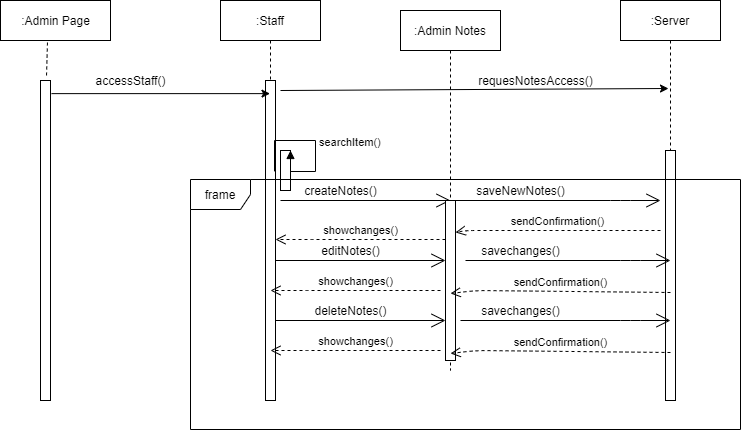

The diagram above was exported from draw.io. Its source (the exported page's mxGraphModel, read from the mxfile embedded in the PNG):
<mxGraphModel dx="868" dy="393" grid="1" gridSize="10" guides="1" tooltips="1" connect="1" arrows="1" fold="1" page="1" pageScale="1" pageWidth="850" pageHeight="1100" math="0" shadow="0">
  <root>
    <mxCell id="0" />
    <mxCell id="1" parent="0" />
    <mxCell id="ujExa7ow5RTj4SxM_8Vm-3" value="" style="html=1;points=[];perimeter=orthogonalPerimeter;" vertex="1" parent="1">
      <mxGeometry x="260" y="131" width="10" height="320" as="geometry" />
    </mxCell>
    <mxCell id="ujExa7ow5RTj4SxM_8Vm-4" value=":Staff" style="shape=umlLifeline;perimeter=lifelinePerimeter;container=1;collapsible=0;recursiveResize=0;rounded=0;shadow=0;strokeWidth=1;" vertex="1" parent="1">
      <mxGeometry x="440" y="51" width="100" height="400" as="geometry" />
    </mxCell>
    <mxCell id="ujExa7ow5RTj4SxM_8Vm-5" value="" style="points=[];perimeter=orthogonalPerimeter;rounded=0;shadow=0;strokeWidth=1;" vertex="1" parent="ujExa7ow5RTj4SxM_8Vm-4">
      <mxGeometry x="45" y="80" width="10" height="320" as="geometry" />
    </mxCell>
    <mxCell id="ujExa7ow5RTj4SxM_8Vm-6" value="" style="html=1;points=[];perimeter=orthogonalPerimeter;" vertex="1" parent="ujExa7ow5RTj4SxM_8Vm-4">
      <mxGeometry x="60" y="150" width="10" height="40" as="geometry" />
    </mxCell>
    <mxCell id="ujExa7ow5RTj4SxM_8Vm-7" value="searchItem()" style="edgeStyle=orthogonalEdgeStyle;html=1;align=left;spacingLeft=2;endArrow=block;rounded=0;entryX=1;entryY=0;exitX=0.9;exitY=0.284;exitDx=0;exitDy=0;exitPerimeter=0;" edge="1" parent="ujExa7ow5RTj4SxM_8Vm-4" source="ujExa7ow5RTj4SxM_8Vm-5" target="ujExa7ow5RTj4SxM_8Vm-6">
      <mxGeometry relative="1" as="geometry">
        <mxPoint x="65" y="170" as="sourcePoint" />
        <Array as="points">
          <mxPoint x="54" y="140" />
          <mxPoint x="95" y="140" />
          <mxPoint x="95" y="171" />
          <mxPoint x="70" y="171" />
        </Array>
      </mxGeometry>
    </mxCell>
    <mxCell id="ujExa7ow5RTj4SxM_8Vm-8" value=":Server" style="shape=umlLifeline;perimeter=lifelinePerimeter;container=1;collapsible=0;recursiveResize=0;rounded=0;shadow=0;strokeWidth=1;" vertex="1" parent="1">
      <mxGeometry x="840" y="51" width="100" height="400" as="geometry" />
    </mxCell>
    <mxCell id="ujExa7ow5RTj4SxM_8Vm-9" value="" style="points=[];perimeter=orthogonalPerimeter;rounded=0;shadow=0;strokeWidth=1;" vertex="1" parent="ujExa7ow5RTj4SxM_8Vm-8">
      <mxGeometry x="45" y="150" width="10" height="250" as="geometry" />
    </mxCell>
    <mxCell id="ujExa7ow5RTj4SxM_8Vm-10" value=":Admin Page" style="html=1;" vertex="1" parent="1">
      <mxGeometry x="220" y="51" width="110" height="40" as="geometry" />
    </mxCell>
    <mxCell id="ujExa7ow5RTj4SxM_8Vm-11" value="" style="endArrow=none;dashed=1;html=1;exitX=0.427;exitY=1.05;exitDx=0;exitDy=0;exitPerimeter=0;entryX=0.6;entryY=-0.012;entryDx=0;entryDy=0;entryPerimeter=0;" edge="1" parent="1" source="ujExa7ow5RTj4SxM_8Vm-10" target="ujExa7ow5RTj4SxM_8Vm-3">
      <mxGeometry width="50" height="50" relative="1" as="geometry">
        <mxPoint x="580" y="231" as="sourcePoint" />
        <mxPoint x="630" y="181" as="targetPoint" />
      </mxGeometry>
    </mxCell>
    <mxCell id="ujExa7ow5RTj4SxM_8Vm-12" value=":Admin Notes" style="shape=umlLifeline;perimeter=lifelinePerimeter;container=1;collapsible=0;recursiveResize=0;rounded=0;shadow=0;strokeWidth=1;" vertex="1" parent="1">
      <mxGeometry x="620" y="61" width="100" height="360" as="geometry" />
    </mxCell>
    <mxCell id="ujExa7ow5RTj4SxM_8Vm-13" value="" style="endArrow=classic;html=1;exitX=1.1;exitY=0.041;exitDx=0;exitDy=0;exitPerimeter=0;" edge="1" parent="1" source="ujExa7ow5RTj4SxM_8Vm-3" target="ujExa7ow5RTj4SxM_8Vm-4">
      <mxGeometry width="50" height="50" relative="1" as="geometry">
        <mxPoint x="480" y="281" as="sourcePoint" />
        <mxPoint x="530" y="231" as="targetPoint" />
      </mxGeometry>
    </mxCell>
    <mxCell id="ujExa7ow5RTj4SxM_8Vm-14" value="accessStaff()" style="text;html=1;align=center;verticalAlign=middle;resizable=0;points=[];autosize=1;strokeColor=none;" vertex="1" parent="1">
      <mxGeometry x="305" y="121" width="90" height="20" as="geometry" />
    </mxCell>
    <mxCell id="ujExa7ow5RTj4SxM_8Vm-15" value="" style="endArrow=classic;html=1;entryX=0.48;entryY=0.22;entryDx=0;entryDy=0;entryPerimeter=0;" edge="1" parent="1" target="ujExa7ow5RTj4SxM_8Vm-8">
      <mxGeometry width="50" height="50" relative="1" as="geometry">
        <mxPoint x="500" y="141" as="sourcePoint" />
        <mxPoint x="840" y="151" as="targetPoint" />
      </mxGeometry>
    </mxCell>
    <mxCell id="ujExa7ow5RTj4SxM_8Vm-16" value="requesNotesAccess()" style="text;html=1;align=center;verticalAlign=middle;resizable=0;points=[];autosize=1;strokeColor=none;" vertex="1" parent="1">
      <mxGeometry x="690" y="121" width="130" height="20" as="geometry" />
    </mxCell>
    <mxCell id="ujExa7ow5RTj4SxM_8Vm-37" value="" style="endArrow=open;endFill=1;endSize=12;html=1;" edge="1" parent="1">
      <mxGeometry width="160" relative="1" as="geometry">
        <mxPoint x="500" y="251" as="sourcePoint" />
        <mxPoint x="670" y="251" as="targetPoint" />
      </mxGeometry>
    </mxCell>
    <mxCell id="ujExa7ow5RTj4SxM_8Vm-38" value="" style="html=1;points=[];perimeter=orthogonalPerimeter;" vertex="1" parent="1">
      <mxGeometry x="665" y="251" width="10" height="160" as="geometry" />
    </mxCell>
    <mxCell id="ujExa7ow5RTj4SxM_8Vm-39" value="createNotes()" style="text;html=1;align=center;verticalAlign=middle;resizable=0;points=[];autosize=1;strokeColor=none;" vertex="1" parent="1">
      <mxGeometry x="515" y="231" width="90" height="20" as="geometry" />
    </mxCell>
    <mxCell id="ujExa7ow5RTj4SxM_8Vm-40" value="" style="endArrow=open;endFill=1;endSize=12;html=1;" edge="1" parent="1" source="ujExa7ow5RTj4SxM_8Vm-38">
      <mxGeometry width="160" relative="1" as="geometry">
        <mxPoint x="710" y="251" as="sourcePoint" />
        <mxPoint x="880" y="251" as="targetPoint" />
        <Array as="points">
          <mxPoint x="840" y="251" />
        </Array>
      </mxGeometry>
    </mxCell>
    <mxCell id="ujExa7ow5RTj4SxM_8Vm-41" value="saveNewNotes()" style="text;html=1;align=center;verticalAlign=middle;resizable=0;points=[];autosize=1;strokeColor=none;" vertex="1" parent="1">
      <mxGeometry x="690" y="231" width="100" height="20" as="geometry" />
    </mxCell>
    <mxCell id="ujExa7ow5RTj4SxM_8Vm-42" value="sendConfirmation()" style="html=1;verticalAlign=bottom;endArrow=open;dashed=1;endSize=8;" edge="1" parent="1">
      <mxGeometry relative="1" as="geometry">
        <mxPoint x="880" y="281" as="sourcePoint" />
        <mxPoint x="675" y="282.96000000000004" as="targetPoint" />
        <Array as="points">
          <mxPoint x="686" y="281.00000000000006" />
        </Array>
      </mxGeometry>
    </mxCell>
    <mxCell id="ujExa7ow5RTj4SxM_8Vm-43" value="editNotes()" style="text;html=1;align=center;verticalAlign=middle;resizable=0;points=[];autosize=1;strokeColor=none;" vertex="1" parent="1">
      <mxGeometry x="535" y="291" width="70" height="20" as="geometry" />
    </mxCell>
    <mxCell id="ujExa7ow5RTj4SxM_8Vm-44" value="" style="endArrow=open;endFill=1;endSize=12;html=1;" edge="1" parent="1">
      <mxGeometry width="160" relative="1" as="geometry">
        <mxPoint x="685" y="311" as="sourcePoint" />
        <mxPoint x="890" y="311" as="targetPoint" />
        <Array as="points">
          <mxPoint x="850" y="311" />
        </Array>
      </mxGeometry>
    </mxCell>
    <mxCell id="ujExa7ow5RTj4SxM_8Vm-45" value="savechanges()" style="text;html=1;align=center;verticalAlign=middle;resizable=0;points=[];autosize=1;strokeColor=none;" vertex="1" parent="1">
      <mxGeometry x="695" y="291" width="90" height="20" as="geometry" />
    </mxCell>
    <mxCell id="ujExa7ow5RTj4SxM_8Vm-46" value="sendConfirmation()" style="html=1;verticalAlign=bottom;endArrow=open;dashed=1;endSize=8;entryX=0.5;entryY=0.581;entryDx=0;entryDy=0;entryPerimeter=0;" edge="1" parent="1" target="ujExa7ow5RTj4SxM_8Vm-38">
      <mxGeometry relative="1" as="geometry">
        <mxPoint x="890" y="343" as="sourcePoint" />
        <mxPoint x="680" y="344" as="targetPoint" />
        <Array as="points">
          <mxPoint x="696" y="341.00000000000006" />
        </Array>
      </mxGeometry>
    </mxCell>
    <mxCell id="ujExa7ow5RTj4SxM_8Vm-47" value="" style="endArrow=open;endFill=1;endSize=12;html=1;" edge="1" parent="1">
      <mxGeometry width="160" relative="1" as="geometry">
        <mxPoint x="495" y="311" as="sourcePoint" />
        <mxPoint x="665" y="311" as="targetPoint" />
      </mxGeometry>
    </mxCell>
    <mxCell id="ujExa7ow5RTj4SxM_8Vm-48" value="showchanges()" style="html=1;verticalAlign=bottom;endArrow=open;dashed=1;endSize=8;" edge="1" parent="1">
      <mxGeometry relative="1" as="geometry">
        <mxPoint x="660" y="341" as="sourcePoint" />
        <mxPoint x="490" y="341" as="targetPoint" />
        <Array as="points">
          <mxPoint x="517" y="341.00000000000006" />
        </Array>
      </mxGeometry>
    </mxCell>
    <mxCell id="ujExa7ow5RTj4SxM_8Vm-49" value="deleteNotes()" style="text;html=1;align=center;verticalAlign=middle;resizable=0;points=[];autosize=1;strokeColor=none;" vertex="1" parent="1">
      <mxGeometry x="525" y="351" width="90" height="20" as="geometry" />
    </mxCell>
    <mxCell id="ujExa7ow5RTj4SxM_8Vm-50" value="" style="endArrow=open;endFill=1;endSize=12;html=1;" edge="1" parent="1">
      <mxGeometry width="160" relative="1" as="geometry">
        <mxPoint x="680" y="371" as="sourcePoint" />
        <mxPoint x="890" y="371" as="targetPoint" />
        <Array as="points">
          <mxPoint x="850" y="371" />
        </Array>
      </mxGeometry>
    </mxCell>
    <mxCell id="ujExa7ow5RTj4SxM_8Vm-51" value="savechanges()" style="text;html=1;align=center;verticalAlign=middle;resizable=0;points=[];autosize=1;strokeColor=none;" vertex="1" parent="1">
      <mxGeometry x="695" y="351" width="90" height="20" as="geometry" />
    </mxCell>
    <mxCell id="ujExa7ow5RTj4SxM_8Vm-52" value="sendConfirmation()" style="html=1;verticalAlign=bottom;endArrow=open;dashed=1;endSize=8;entryX=0.5;entryY=0.956;entryDx=0;entryDy=0;entryPerimeter=0;" edge="1" parent="1" target="ujExa7ow5RTj4SxM_8Vm-38">
      <mxGeometry relative="1" as="geometry">
        <mxPoint x="890" y="403" as="sourcePoint" />
        <mxPoint x="680" y="404" as="targetPoint" />
        <Array as="points">
          <mxPoint x="696" y="401.00000000000006" />
        </Array>
      </mxGeometry>
    </mxCell>
    <mxCell id="ujExa7ow5RTj4SxM_8Vm-53" value="" style="endArrow=open;endFill=1;endSize=12;html=1;" edge="1" parent="1">
      <mxGeometry width="160" relative="1" as="geometry">
        <mxPoint x="495" y="371" as="sourcePoint" />
        <mxPoint x="665" y="371" as="targetPoint" />
      </mxGeometry>
    </mxCell>
    <mxCell id="ujExa7ow5RTj4SxM_8Vm-54" value="showchanges()" style="html=1;verticalAlign=bottom;endArrow=open;dashed=1;endSize=8;" edge="1" parent="1">
      <mxGeometry relative="1" as="geometry">
        <mxPoint x="660" y="401" as="sourcePoint" />
        <mxPoint x="490" y="401" as="targetPoint" />
        <Array as="points">
          <mxPoint x="517" y="401.00000000000006" />
        </Array>
      </mxGeometry>
    </mxCell>
    <mxCell id="ujExa7ow5RTj4SxM_8Vm-56" value="showchanges()" style="html=1;verticalAlign=bottom;endArrow=open;dashed=1;endSize=8;" edge="1" parent="1">
      <mxGeometry relative="1" as="geometry">
        <mxPoint x="665" y="290" as="sourcePoint" />
        <mxPoint x="495" y="290" as="targetPoint" />
        <Array as="points">
          <mxPoint x="522" y="290.00000000000006" />
        </Array>
      </mxGeometry>
    </mxCell>
    <mxCell id="ujExa7ow5RTj4SxM_8Vm-58" value="frame" style="shape=umlFrame;whiteSpace=wrap;html=1;" vertex="1" parent="1">
      <mxGeometry x="410" y="230" width="550" height="250" as="geometry" />
    </mxCell>
  </root>
</mxGraphModel>